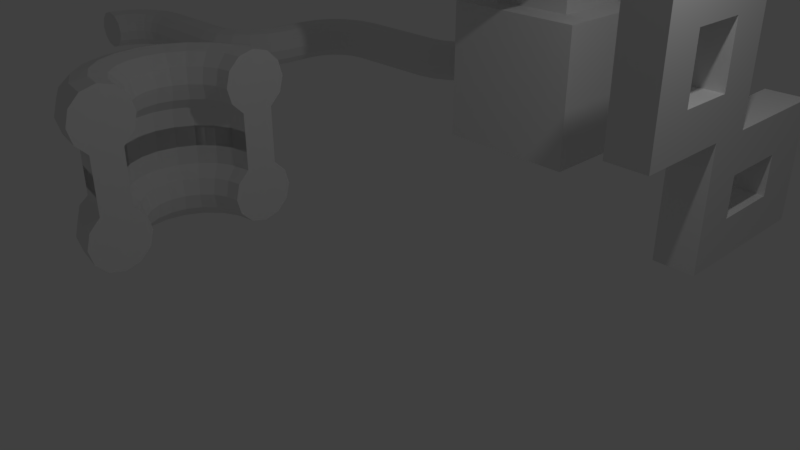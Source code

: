 # Source: Ex_2.blend  (saved by Blender 2.79.0; exported with 4.5.12 LTS)
import bpy
from mathutils import Matrix  # noqa: F401  (used for matrix-valued properties, if any)

bpy.ops.wm.read_factory_settings(use_empty=True)
scene = bpy.context.scene
scene.name = 'Scene'

# ---- collections
col_collection_1 = bpy.data.collections.new('Collection 1'); scene.collection.children.link(col_collection_1)

# ---- materials (node trees are filled in below, after node groups)
mat_material = bpy.data.materials.new('Material')
mat_material.alpha_threshold = 0.0
mat_material.use_transparent_shadow = False
mat_material.roughness = 0.5
mat_material.line_color = (0.0, 0.0, 0.0, 1.0)

# ---- material node trees

# ---- world
world_world = bpy.data.worlds.new('World'); scene.world = world_world
world_world.color = (0.05088, 0.05088, 0.05088)
world_world.use_sun_shadow = False
world_world.sun_shadow_jitter_overblur = 0.0
world_world.cycles.sampling_method = 'MANUAL'

# ---- cameras
cam_camera = bpy.data.cameras.new('Camera')
cam_camera.clip_end = 100.0
cam_camera.lens = 35.0
cam_camera.sensor_width = 32.0
cam_camera.sensor_height = 18.0
cam_camera.ortho_scale = 7.314
cam_camera.dof.focus_distance = 0.0
cam_camera.dof.aperture_fstop = 128.0

# ---- lights
light_lamp = bpy.data.lights.new('Lamp', 'POINT')
light_lamp.transmission_factor = 0.0
light_lamp.cutoff_distance = 30.0
light_lamp.energy = 100.0
light_lamp.shadow_buffer_clip_start = 1.001
light_lamp.shadow_soft_size = 0.1
light_lamp.shadow_maximum_resolution = 0.006
light_lamp.use_absolute_resolution = True

# ---- meshes
me_torus_002 = bpy.data.meshes.new('Torus.002')
me_torus_002.from_pydata([(1.193e-07, 1.58, 0.0), (1.146e-07, 1.518, 0.23), (1.019e-07, 1.35, 0.3984), (8.456e-08, 1.12, 0.46), (6.719e-08, 0.89, 0.3984), (5.448e-08, 0.7216, 0.23), (4.983e-08, 0.66, 5.633e-17), (5.448e-08, 0.7216, -0.23), (6.719e-08, 0.89, -0.3984), (8.456e-08, 1.12, -0.46), (1.019e-07, 1.35, -0.3984), (1.146e-07, 1.518, -0.23), (-0.4882, 1.503, 0.0), (-0.4692, 1.444, 0.23), (-0.4172, 1.284, 0.3984), (-0.275, 0.8464, 0.3984), (-0.223, 0.6863, 0.23), (-0.204, 0.6277, 5.633e-17), (-0.223, 0.6863, -0.23), (-0.275, 0.8464, -0.3984), (-0.3461, 1.065, -0.46), (-0.4172, 1.284, -0.3984), (-0.4692, 1.444, -0.23), (-0.9287, 1.278, 0.0), (-0.8925, 1.228, 0.23), (-0.7935, 1.092, 0.3984), (-0.5231, 0.72, 0.3984), (-0.4242, 0.5838, 0.23), (-0.3879, 0.534, 5.633e-17), (-0.4242, 0.5838, -0.23), (-0.5231, 0.72, -0.3984), (-0.6583, 0.9061, -0.46), (-0.7935, 1.092, -0.3984), (-0.8925, 1.228, -0.23), (-1.278, 0.9287, 0.0), (-1.228, 0.8925, 0.23), (-1.092, 0.7935, 0.3984), (-0.72, 0.5231, 0.3984), (-0.5838, 0.4242, 0.23), (-0.534, 0.3879, 5.633e-17), (-0.5838, 0.4242, -0.23), (-0.72, 0.5231, -0.3984), (-0.9061, 0.6583, -0.46), (-1.092, 0.7935, -0.3984), (-1.228, 0.8925, -0.23), (-1.503, 0.4882, 0.0), (-1.444, 0.4692, 0.23), (-1.284, 0.4172, 0.3984), (-0.8464, 0.275, 0.3984), (-0.6863, 0.223, 0.23), (-0.6277, 0.204, 5.633e-17), (-0.6863, 0.223, -0.23), (-0.8464, 0.275, -0.3984), (-1.065, 0.3461, -0.46), (-1.284, 0.4172, -0.3984), (-1.444, 0.4692, -0.23), (-1.58, 1.381e-07, 0.0), (-1.518, 1.327e-07, 0.23), (-1.35, 1.18e-07, 0.3984), (-0.89, 7.781e-08, 0.3984), (-0.7216, 6.309e-08, 0.23), (-0.66, 5.77e-08, 5.633e-17), (-0.7216, 6.309e-08, -0.23), (-0.89, 7.781e-08, -0.3984), (-1.12, 9.791e-08, -0.46), (-1.35, 1.18e-07, -0.3984), (-1.518, 1.327e-07, -0.23), (-1.503, -0.4882, 0.0), (-1.444, -0.4692, 0.23), (-1.284, -0.4172, 0.3984), (-0.8464, -0.275, 0.3984), (-0.6863, -0.223, 0.23), (-0.6277, -0.204, 5.633e-17), (-0.6863, -0.223, -0.23), (-0.8464, -0.275, -0.3984), (-1.065, -0.3461, -0.46), (-1.284, -0.4172, -0.3984), (-1.444, -0.4692, -0.23), (-1.278, -0.9287, 0.0), (-1.228, -0.8925, 0.23), (-1.092, -0.7935, 0.3984), (-0.72, -0.5231, 0.3984), (-0.5838, -0.4242, 0.23), (-0.534, -0.3879, 5.633e-17), (-0.5838, -0.4242, -0.23), (-0.72, -0.5231, -0.3984), (-0.9061, -0.6583, -0.46), (-1.092, -0.7935, -0.3984), (-1.228, -0.8925, -0.23), (-0.9287, -1.278, 0.0), (-0.8925, -1.228, 0.23), (-0.7935, -1.092, 0.3984), (-0.5231, -0.72, 0.3984), (-0.4242, -0.5838, 0.23), (-0.3879, -0.534, 5.633e-17), (-0.4242, -0.5838, -0.23), (-0.5231, -0.72, -0.3984), (-0.6583, -0.9061, -0.46), (-0.7935, -1.092, -0.3984), (-0.8925, -1.228, -0.23), (-0.4882, -1.503, 0.0), (-0.4692, -1.444, 0.23), (-0.4172, -1.284, 0.3984), (-0.275, -0.8464, 0.3984), (-0.223, -0.6863, 0.23), (-0.204, -0.6277, 5.633e-17), (-0.223, -0.6863, -0.23), (-0.275, -0.8464, -0.3984), (-0.3461, -1.065, -0.46), (-0.4172, -1.284, -0.3984), (-0.4692, -1.444, -0.23), (1.193e-07, -1.58, 0.0), (1.146e-07, -1.518, 0.23), (1.019e-07, -1.35, 0.3984), (8.456e-08, -1.12, 0.46), (6.719e-08, -0.89, 0.3984), (5.448e-08, -0.7216, 0.23), (4.983e-08, -0.66, 5.633e-17), (5.448e-08, -0.7216, -0.23), (6.719e-08, -0.89, -0.3984), (8.456e-08, -1.12, -0.46), (1.019e-07, -1.35, -0.3984), (1.146e-07, -1.518, -0.23), (-0.5231, -0.72, 0.9689), (6.719e-08, -0.89, 0.9689), (-1.092, 0.7935, 0.9689), (-0.8464, -0.275, 0.9689), (-1.35, 1.18e-07, 0.9689), (-1.284, 0.4172, 0.9689), (1.019e-07, 1.35, 0.9689), (-0.7935, -1.092, 0.9689), (-0.275, 0.8464, 0.9689), (-0.5231, 0.72, 0.9689), (-0.72, 0.5231, 0.9689), (-1.284, -0.4172, 0.9689), (-0.89, 7.781e-08, 0.9689), (-0.72, -0.5231, 0.9689), (6.719e-08, 0.89, 0.9689), (-0.275, -0.8464, 0.9689), (-0.7935, 1.092, 0.9689), (-0.4172, 1.284, 0.9689), (-0.4172, -1.284, 0.9689), (-0.8464, 0.275, 0.9689), (-1.092, -0.7935, 0.9689), (1.019e-07, -1.35, 0.9689), (1.193e-07, 1.58, 1.64), (1.146e-07, 1.518, 1.41), (1.019e-07, 1.35, 1.242), (8.456e-08, 1.12, 1.18), (6.719e-08, 0.89, 1.242), (5.448e-08, 0.7216, 1.41), (4.983e-08, 0.66, 1.64), (5.448e-08, 0.7216, 1.87), (6.719e-08, 0.89, 2.038), (8.456e-08, 1.12, 2.1), (1.019e-07, 1.35, 2.038), (1.146e-07, 1.518, 1.87), (-0.4882, 1.503, 1.64), (-0.4692, 1.444, 1.41), (-0.4172, 1.284, 1.242), (-0.275, 0.8464, 1.242), (-0.223, 0.6863, 1.41), (-0.204, 0.6277, 1.64), (-0.223, 0.6863, 1.87), (-0.275, 0.8464, 2.038), (-0.3461, 1.065, 2.1), (-0.4172, 1.284, 2.038), (-0.4692, 1.444, 1.87), (-0.9287, 1.278, 1.64), (-0.8925, 1.228, 1.41), (-0.7935, 1.092, 1.242), (-0.5231, 0.72, 1.242), (-0.4242, 0.5838, 1.41), (-0.3879, 0.534, 1.64), (-0.4242, 0.5838, 1.87), (-0.5231, 0.72, 2.038), (-0.6583, 0.9061, 2.1), (-0.7935, 1.092, 2.038), (-0.8925, 1.228, 1.87), (-1.278, 0.9287, 1.64), (-1.228, 0.8925, 1.41), (-1.092, 0.7935, 1.242), (-0.72, 0.5231, 1.242), (-0.5838, 0.4242, 1.41), (-0.534, 0.3879, 1.64), (-0.5838, 0.4242, 1.87), (-0.72, 0.5231, 2.038), (-0.9061, 0.6583, 2.1), (-1.092, 0.7935, 2.038), (-1.228, 0.8925, 1.87), (-1.503, 0.4882, 1.64), (-1.444, 0.4692, 1.41), (-1.284, 0.4172, 1.242), (-0.8464, 0.275, 1.242), (-0.6863, 0.223, 1.41), (-0.6277, 0.204, 1.64), (-0.6863, 0.223, 1.87), (-0.8464, 0.275, 2.038), (-1.065, 0.3461, 2.1), (-1.284, 0.4172, 2.038), (-1.444, 0.4692, 1.87), (-1.58, 1.381e-07, 1.64), (-1.518, 1.327e-07, 1.41), (-1.35, 1.18e-07, 1.242), (-0.89, 7.781e-08, 1.242), (-0.7216, 6.309e-08, 1.41), (-0.66, 5.77e-08, 1.64), (-0.7216, 6.309e-08, 1.87), (-0.89, 7.781e-08, 2.038), (-1.12, 9.791e-08, 2.1), (-1.35, 1.18e-07, 2.038), (-1.518, 1.327e-07, 1.87), (-1.503, -0.4882, 1.64), (-1.444, -0.4692, 1.41), (-1.284, -0.4172, 1.242), (-0.8464, -0.275, 1.242), (-0.6863, -0.223, 1.41), (-0.6277, -0.204, 1.64), (-0.6863, -0.223, 1.87), (-0.8464, -0.275, 2.038), (-1.065, -0.3461, 2.1), (-1.284, -0.4172, 2.038), (-1.444, -0.4692, 1.87), (-1.278, -0.9287, 1.64), (-1.228, -0.8925, 1.41), (-1.092, -0.7935, 1.242), (-0.72, -0.5231, 1.242), (-0.5838, -0.4242, 1.41), (-0.534, -0.3879, 1.64), (-0.5838, -0.4242, 1.87), (-0.72, -0.5231, 2.038), (-0.9061, -0.6583, 2.1), (-1.092, -0.7935, 2.038), (-1.228, -0.8925, 1.87), (-0.9287, -1.278, 1.64), (-0.8925, -1.228, 1.41), (-0.7935, -1.092, 1.242), (-0.5231, -0.72, 1.242), (-0.4242, -0.5838, 1.41), (-0.3879, -0.534, 1.64), (-0.4242, -0.5838, 1.87), (-0.5231, -0.72, 2.038), (-0.6583, -0.9061, 2.1), (-0.7935, -1.092, 2.038), (-0.8925, -1.228, 1.87), (-0.4882, -1.503, 1.64), (-0.4692, -1.444, 1.41), (-0.4172, -1.284, 1.242), (-0.275, -0.8464, 1.242), (-0.223, -0.6863, 1.41), (-0.204, -0.6277, 1.64), (-0.223, -0.6863, 1.87), (-0.275, -0.8464, 2.038), (-0.3461, -1.065, 2.1), (-0.4172, -1.284, 2.038), (-0.4692, -1.444, 1.87), (1.193e-07, -1.58, 1.64), (1.146e-07, -1.518, 1.41), (1.019e-07, -1.35, 1.242), (8.456e-08, -1.12, 1.18), (6.719e-08, -0.89, 1.242), (5.448e-08, -0.7216, 1.41), (4.983e-08, -0.66, 1.64), (5.448e-08, -0.7216, 1.87), (6.719e-08, -0.89, 2.038), (8.456e-08, -1.12, 2.1), (1.019e-07, -1.35, 2.038), (1.146e-07, -1.518, 1.87), (-0.5231, -0.72, 0.6711), (6.719e-08, -0.89, 0.6711), (-1.092, 0.7935, 0.6711), (-0.8464, -0.275, 0.6711), (-1.35, 1.18e-07, 0.6711), (-1.284, 0.4172, 0.6711), (1.019e-07, 1.35, 0.6711), (-0.7935, -1.092, 0.6711), (-0.275, 0.8464, 0.6711), (-0.5231, 0.72, 0.6711), (-0.72, 0.5231, 0.6711), (-1.284, -0.4172, 0.6711), (-0.89, 7.781e-08, 0.6711), (-0.72, -0.5231, 0.6711), (6.719e-08, 0.89, 0.6711), (-0.275, -0.8464, 0.6711), (-0.7935, 1.092, 0.6711), (-0.4172, 1.284, 0.6711), (-0.4172, -1.284, 0.6711), (-0.8464, 0.275, 0.6711), (-1.092, -0.7935, 0.6711), (1.019e-07, -1.35, 0.6711)], [], [(0, 12, 13, 1), (1, 13, 14, 2), (70, 59, 135, 126), (4, 15, 16, 5), (5, 16, 17, 6), (6, 17, 18, 7), (7, 18, 19, 8), (8, 19, 20, 9), (9, 20, 21, 10), (10, 21, 22, 11), (11, 22, 12, 0), (12, 23, 24, 13), (13, 24, 25, 14), (26, 15, 131, 132), (92, 81, 136, 123), (15, 26, 27, 16), (16, 27, 28, 17), (17, 28, 29, 18), (18, 29, 30, 19), (19, 30, 31, 20), (20, 31, 32, 21), (21, 32, 33, 22), (22, 33, 23, 12), (23, 34, 35, 24), (24, 35, 36, 25), (80, 91, 130, 143), (26, 37, 38, 27), (27, 38, 39, 28), (28, 39, 40, 29), (29, 40, 41, 30), (30, 41, 42, 31), (31, 42, 43, 32), (32, 43, 44, 33), (33, 44, 34, 23), (34, 45, 46, 35), (35, 46, 47, 36), (47, 58, 127, 128), (59, 48, 142, 135), (37, 48, 49, 38), (38, 49, 50, 39), (39, 50, 51, 40), (40, 51, 52, 41), (41, 52, 53, 42), (42, 53, 54, 43), (43, 54, 55, 44), (44, 55, 45, 34), (45, 56, 57, 46), (46, 57, 58, 47), (36, 47, 128, 125), (58, 69, 134, 127), (48, 59, 60, 49), (49, 60, 61, 50), (50, 61, 62, 51), (51, 62, 63, 52), (52, 63, 64, 53), (53, 64, 65, 54), (54, 65, 66, 55), (55, 66, 56, 45), (56, 67, 68, 57), (57, 68, 69, 58), (81, 70, 126, 136), (37, 26, 132, 133), (59, 70, 71, 60), (60, 71, 72, 61), (61, 72, 73, 62), (62, 73, 74, 63), (63, 74, 75, 64), (64, 75, 76, 65), (65, 76, 77, 66), (66, 77, 67, 56), (67, 78, 79, 68), (68, 79, 80, 69), (2, 14, 140, 129), (25, 36, 125, 139), (70, 81, 82, 71), (71, 82, 83, 72), (72, 83, 84, 73), (73, 84, 85, 74), (74, 85, 86, 75), (75, 86, 87, 76), (76, 87, 88, 77), (77, 88, 78, 67), (78, 89, 90, 79), (79, 90, 91, 80), (48, 37, 133, 142), (103, 92, 123, 138), (81, 92, 93, 82), (82, 93, 94, 83), (83, 94, 95, 84), (84, 95, 96, 85), (85, 96, 97, 86), (86, 97, 98, 87), (87, 98, 99, 88), (88, 99, 89, 78), (89, 100, 101, 90), (90, 101, 102, 91), (15, 4, 137, 131), (115, 103, 138, 124), (92, 103, 104, 93), (93, 104, 105, 94), (94, 105, 106, 95), (95, 106, 107, 96), (96, 107, 108, 97), (97, 108, 109, 98), (98, 109, 110, 99), (99, 110, 100, 89), (100, 111, 112, 101), (101, 112, 113, 102), (69, 80, 143, 134), (103, 115, 116, 104), (104, 116, 117, 105), (105, 117, 118, 106), (106, 118, 119, 107), (107, 119, 120, 108), (108, 120, 121, 109), (109, 121, 122, 110), (110, 122, 111, 100), (14, 25, 139, 140), (102, 113, 144, 141), (91, 102, 141, 130), (114, 113, 112, 111, 122, 121, 120, 119, 118, 117, 116, 115), (8, 9, 10, 11, 0, 1, 2, 3, 4, 5, 6, 7), (145, 146, 158, 157), (146, 147, 159, 158), (215, 271, 280, 204), (149, 150, 161, 160), (150, 151, 162, 161), (151, 152, 163, 162), (152, 153, 164, 163), (153, 154, 165, 164), (154, 155, 166, 165), (155, 156, 167, 166), (156, 145, 157, 167), (157, 158, 169, 168), (158, 159, 170, 169), (171, 277, 276, 160), (237, 268, 281, 226), (160, 161, 172, 171), (161, 162, 173, 172), (162, 163, 174, 173), (163, 164, 175, 174), (164, 165, 176, 175), (165, 166, 177, 176), (166, 167, 178, 177), (167, 157, 168, 178), (168, 169, 180, 179), (169, 170, 181, 180), (225, 288, 275, 236), (171, 172, 183, 182), (172, 173, 184, 183), (173, 174, 185, 184), (174, 175, 186, 185), (175, 176, 187, 186), (176, 177, 188, 187), (177, 178, 189, 188), (178, 168, 179, 189), (179, 180, 191, 190), (180, 181, 192, 191), (192, 273, 272, 203), (204, 280, 287, 193), (182, 183, 194, 193), (183, 184, 195, 194), (184, 185, 196, 195), (185, 186, 197, 196), (186, 187, 198, 197), (187, 188, 199, 198), (188, 189, 200, 199), (189, 179, 190, 200), (190, 191, 202, 201), (191, 192, 203, 202), (181, 270, 273, 192), (203, 272, 279, 214), (193, 194, 205, 204), (194, 195, 206, 205), (195, 196, 207, 206), (196, 197, 208, 207), (197, 198, 209, 208), (198, 199, 210, 209), (199, 200, 211, 210), (200, 190, 201, 211), (201, 202, 213, 212), (202, 203, 214, 213), (226, 281, 271, 215), (182, 278, 277, 171), (204, 205, 216, 215), (205, 206, 217, 216), (206, 207, 218, 217), (207, 208, 219, 218), (208, 209, 220, 219), (209, 210, 221, 220), (210, 211, 222, 221), (211, 201, 212, 222), (212, 213, 224, 223), (213, 214, 225, 224), (147, 274, 285, 159), (170, 284, 270, 181), (215, 216, 227, 226), (216, 217, 228, 227), (217, 218, 229, 228), (218, 219, 230, 229), (219, 220, 231, 230), (220, 221, 232, 231), (221, 222, 233, 232), (222, 212, 223, 233), (223, 224, 235, 234), (224, 225, 236, 235), (193, 287, 278, 182), (248, 283, 268, 237), (226, 227, 238, 237), (227, 228, 239, 238), (228, 229, 240, 239), (229, 230, 241, 240), (230, 231, 242, 241), (231, 232, 243, 242), (232, 233, 244, 243), (233, 223, 234, 244), (234, 235, 246, 245), (235, 236, 247, 246), (160, 276, 282, 149), (260, 269, 283, 248), (237, 238, 249, 248), (238, 239, 250, 249), (239, 240, 251, 250), (240, 241, 252, 251), (241, 242, 253, 252), (242, 243, 254, 253), (243, 244, 255, 254), (244, 234, 245, 255), (245, 246, 257, 256), (246, 247, 258, 257), (214, 279, 288, 225), (248, 249, 261, 260), (249, 250, 262, 261), (250, 251, 263, 262), (251, 252, 264, 263), (252, 253, 265, 264), (253, 254, 266, 265), (254, 255, 267, 266), (255, 245, 256, 267), (259, 258, 289, 113, 114, 115, 124, 269, 260), (3, 2, 274, 147, 148, 149, 282, 137, 4), (159, 285, 284, 170), (247, 286, 289, 258), (236, 275, 286, 247), (259, 260, 261, 262, 263, 264, 265, 266, 267, 256, 257, 258), (153, 152, 151, 150, 149, 148, 147, 146, 145, 156, 155, 154)])
me_torus_002.use_remesh_preserve_volume = False
me_torus_002.use_remesh_preserve_attributes = False
me_torus_002.use_mirror_vertex_groups = False
me_torus_002.update()
me_torus_001 = bpy.data.meshes.new('Torus.001')
me_torus_001.from_pydata([(1.193e-07, 1.58, 0.0), (1.146e-07, 1.518, 0.23), (1.019e-07, 1.35, 0.3984), (8.456e-08, 1.12, 0.46), (6.719e-08, 0.89, 0.3984), (5.448e-08, 0.7216, 0.23), (4.983e-08, 0.66, 5.633e-17), (5.448e-08, 0.7216, -0.23), (6.719e-08, 0.89, -0.3984), (8.456e-08, 1.12, -0.46), (1.019e-07, 1.35, -0.3984), (1.146e-07, 1.518, -0.23), (-0.4882, 1.503, 0.0), (-0.4692, 1.444, 0.23), (-0.4172, 1.284, 0.3984), (-0.3461, 1.065, 0.46), (-0.275, 0.8464, 0.3984), (-0.223, 0.6863, 0.23), (-0.204, 0.6277, 5.633e-17), (-0.223, 0.6863, -0.23), (-0.275, 0.8464, -0.3984), (-0.3461, 1.065, -0.46), (-0.4172, 1.284, -0.3984), (-0.4692, 1.444, -0.23), (-0.9287, 1.278, 0.0), (-0.8925, 1.228, 0.23), (-0.7935, 1.092, 0.3984), (-0.6583, 0.9061, 0.46), (-0.5231, 0.72, 0.3984), (-0.4242, 0.5838, 0.23), (-0.3879, 0.534, 5.633e-17), (-0.4242, 0.5838, -0.23), (-0.5231, 0.72, -0.3984), (-0.6583, 0.9061, -0.46), (-0.7935, 1.092, -0.3984), (-0.8925, 1.228, -0.23), (-1.278, 0.9287, 0.0), (-1.228, 0.8925, 0.23), (-1.092, 0.7935, 0.3984), (-0.9061, 0.6583, 0.46), (-0.72, 0.5231, 0.3984), (-0.5838, 0.4242, 0.23), (-0.534, 0.3879, 5.633e-17), (-0.5838, 0.4242, -0.23), (-0.72, 0.5231, -0.3984), (-0.9061, 0.6583, -0.46), (-1.092, 0.7935, -0.3984), (-1.228, 0.8925, -0.23), (-1.503, 0.4882, 0.0), (-1.444, 0.4692, 0.23), (-1.284, 0.4172, 0.3984), (-1.065, 0.3461, 0.46), (-0.8464, 0.275, 0.3984), (-0.6863, 0.223, 0.23), (-0.6277, 0.204, 5.633e-17), (-0.6863, 0.223, -0.23), (-0.8464, 0.275, -0.3984), (-1.065, 0.3461, -0.46), (-1.284, 0.4172, -0.3984), (-1.444, 0.4692, -0.23), (-1.58, 1.381e-07, 0.0), (-1.518, 1.327e-07, 0.23), (-1.35, 1.18e-07, 0.3984), (-1.12, 9.791e-08, 0.46), (-0.89, 7.781e-08, 0.3984), (-0.7216, 6.309e-08, 0.23), (-0.66, 5.77e-08, 5.633e-17), (-0.7216, 6.309e-08, -0.23), (-0.89, 7.781e-08, -0.3984), (-1.12, 9.791e-08, -0.46), (-1.35, 1.18e-07, -0.3984), (-1.518, 1.327e-07, -0.23), (3.613, 2.233, -0.23), (3.444, 2.234, -0.3984), (3.214, 2.235, -0.46), (2.984, 2.236, -0.3984), (2.816, 2.237, -0.23), (2.754, 2.237, -6.034e-09), (2.816, 2.237, 0.23), (2.984, 2.236, 0.3984), (3.214, 2.235, 0.46), (3.444, 2.234, 0.3984), (3.613, 2.233, 0.23), (3.674, 2.232, -6.034e-09), (3.536, 1.764, -0.23), (3.376, 1.817, -0.3984), (3.158, 1.889, -0.46), (2.94, 1.961, -0.3984), (2.78, 2.014, -0.23), (2.721, 2.033, -6.034e-09), (2.78, 2.014, 0.23), (2.94, 1.961, 0.3984), (3.158, 1.889, 0.46), (3.376, 1.817, 0.3984), (3.536, 1.764, 0.23), (3.595, 1.745, -6.034e-09), (3.318, 1.342, -0.23), (3.183, 1.441, -0.3984), (2.997, 1.577, -0.46), (2.812, 1.714, -0.3984), (2.676, 1.813, -0.23), (2.626, 1.85, -6.034e-09), (2.676, 1.813, 0.23), (2.812, 1.714, 0.3984), (2.997, 1.577, 0.46), (3.183, 1.441, 0.3984), (3.318, 1.342, 0.23), (3.368, 1.305, -6.034e-09), (2.981, 1.007, -0.23), (2.883, 1.144, -0.3984), (2.748, 1.331, -0.46), (2.614, 1.518, -0.3984), (2.516, 1.654, -0.23), (2.48, 1.704, -6.034e-09), (2.516, 1.654, 0.23), (2.614, 1.518, 0.3984), (2.748, 1.331, 0.46), (2.883, 1.144, 0.3984), (2.981, 1.007, 0.23), (3.017, 0.9574, -6.034e-09), (2.557, 0.7938, -0.23), (2.505, 0.9542, -0.3984), (2.435, 1.173, -0.46), (2.365, 1.392, -0.3984), (2.314, 1.553, -0.23), (2.295, 1.611, -6.034e-09), (2.314, 1.553, 0.23), (2.365, 1.392, 0.3984), (2.435, 1.173, 0.46), (2.505, 0.9542, 0.3984), (2.557, 0.7938, 0.23), (2.575, 0.7351, -6.034e-09), (2.087, 0.7218, -0.23), (2.088, 0.8902, -0.3984), (2.089, 1.12, -0.46), (3.674, 3.031, -6.034e-09), (3.613, 3.031, 0.23), (2.091, 1.58, -6.034e-09), (3.444, 3.032, 0.3984), (2.089, 1.12, 0.46), (2.088, 0.8902, 0.3984), (2.087, 0.7218, 0.23), (2.087, 0.6602, -6.034e-09), (2.09, 1.518, -0.23), (2.09, 1.35, -0.3984), (3.444, 3.032, -0.3984), (2.09, 1.35, 0.3984), (2.09, 1.518, 0.23), (3.613, 3.031, -0.23), (4.334, 4.612, -8.414e-08), (4.334, 4.551, 0.23), (4.334, 4.382, 0.3984), (4.334, 4.152, 0.46), (4.334, 3.922, 0.3984), (4.334, 3.754, 0.23), (4.334, 3.692, -8.414e-08), (4.334, 3.754, -0.23), (4.334, 3.922, -0.3984), (4.334, 4.152, -0.46), (4.334, 4.382, -0.3984), (4.334, 4.551, -0.23), (3.846, 4.535, -8.414e-08), (3.865, 4.476, 0.23), (3.917, 4.316, 0.3984), (3.988, 4.097, 0.46), (4.059, 3.879, 0.3984), (4.111, 3.718, 0.23), (4.13, 3.66, -8.414e-08), (4.111, 3.718, -0.23), (4.059, 3.879, -0.3984), (3.988, 4.097, -0.46), (3.917, 4.316, -0.3984), (3.865, 4.476, -0.23), (3.405, 4.31, -8.414e-08), (3.442, 4.261, 0.23), (3.541, 4.124, 0.3984), (3.676, 3.938, 0.46), (3.811, 3.752, 0.3984), (3.91, 3.616, 0.23), (3.946, 3.566, -8.414e-08), (3.91, 3.616, -0.23), (3.811, 3.752, -0.3984), (3.676, 3.938, -0.46), (3.541, 4.124, -0.3984), (3.442, 4.261, -0.23), (3.056, 3.961, -8.414e-08), (3.106, 3.925, 0.23), (3.242, 3.826, 0.3984), (3.428, 3.691, 0.46), (3.614, 3.555, 0.3984), (3.75, 3.456, 0.23), (3.8, 3.42, -8.414e-08), (3.75, 3.456, -0.23), (3.614, 3.555, -0.3984), (3.428, 3.691, -0.46), (3.242, 3.826, -0.3984), (3.106, 3.925, -0.23), (2.831, 3.52, -8.414e-08), (2.89, 3.501, 0.23), (3.05, 3.449, 0.3984), (3.269, 3.378, 0.46), (3.488, 3.307, 0.3984), (3.648, 3.255, 0.23), (3.706, 3.236, -8.414e-08), (3.648, 3.255, -0.23), (3.488, 3.307, -0.3984), (3.269, 3.378, -0.46), (3.05, 3.449, -0.3984), (2.89, 3.501, -0.23), (2.754, 3.032, -8.414e-08), (2.816, 3.032, 0.23), (2.984, 3.032, 0.3984), (3.214, 3.032, 0.46), (3.214, 3.032, -0.46), (2.984, 3.032, -0.3984), (2.816, 3.032, -0.23), (7.947, 5.265, -0.23), (7.779, 5.266, -0.3984), (7.549, 5.267, -0.46), (7.319, 5.268, -0.3984), (7.15, 5.269, -0.23), (7.089, 5.269, -9.017e-08), (7.15, 5.269, 0.23), (7.319, 5.268, 0.3984), (7.549, 5.267, 0.46), (7.779, 5.266, 0.3984), (7.947, 5.265, 0.23), (8.009, 5.265, -9.017e-08), (7.87, 4.796, -0.23), (7.71, 4.849, -0.3984), (7.492, 4.921, -0.46), (7.274, 4.993, -0.3984), (7.114, 5.046, -0.23), (7.055, 5.065, -9.017e-08), (7.114, 5.046, 0.23), (7.274, 4.993, 0.3984), (7.492, 4.921, 0.46), (7.71, 4.849, 0.3984), (7.87, 4.796, 0.23), (7.929, 4.777, -9.017e-08), (7.653, 4.374, -0.23), (7.517, 4.474, -0.3984), (7.331, 4.61, -0.46), (7.146, 4.746, -0.3984), (7.01, 4.845, -0.23), (6.961, 4.882, -9.017e-08), (7.01, 4.845, 0.23), (7.146, 4.746, 0.3984), (7.331, 4.61, 0.46), (7.517, 4.474, 0.3984), (7.653, 4.374, 0.23), (7.702, 4.337, -9.017e-08), (7.315, 4.04, -0.23), (7.217, 4.176, -0.3984), (7.082, 4.363, -0.46), (6.948, 4.55, -0.3984), (6.85, 4.686, -0.23), (6.814, 4.737, -9.017e-08), (6.85, 4.686, 0.23), (6.948, 4.55, 0.3984), (7.082, 4.363, 0.46), (7.217, 4.176, 0.3984), (7.315, 4.04, 0.23), (7.351, 3.99, -9.017e-08), (6.891, 3.826, -0.23), (6.839, 3.986, -0.3984), (6.769, 4.205, -0.46), (6.699, 4.425, -0.3984), (6.648, 4.585, -0.23), (6.629, 4.644, -9.017e-08), (6.648, 4.585, 0.23), (6.699, 4.425, 0.3984), (6.769, 4.205, 0.46), (6.839, 3.986, 0.3984), (6.891, 3.826, 0.23), (6.909, 3.767, -9.017e-08), (6.421, 3.754, -0.23), (6.422, 3.922, -0.3984), (6.423, 4.152, -0.46), (6.425, 4.612, -9.017e-08), (6.423, 4.152, 0.46), (6.422, 3.922, 0.3984), (6.421, 3.754, 0.23), (6.421, 3.692, -9.017e-08), (6.424, 4.551, -0.23), (6.424, 4.382, -0.3984), (6.424, 4.382, 0.3984), (6.424, 4.551, 0.23)], [], [(0, 12, 13, 1), (1, 13, 14, 2), (2, 14, 15, 3), (3, 15, 16, 4), (4, 16, 17, 5), (5, 17, 18, 6), (6, 18, 19, 7), (7, 19, 20, 8), (8, 20, 21, 9), (9, 21, 22, 10), (10, 22, 23, 11), (11, 23, 12, 0), (12, 24, 25, 13), (13, 25, 26, 14), (14, 26, 27, 15), (15, 27, 28, 16), (16, 28, 29, 17), (17, 29, 30, 18), (18, 30, 31, 19), (19, 31, 32, 20), (20, 32, 33, 21), (21, 33, 34, 22), (22, 34, 35, 23), (23, 35, 24, 12), (24, 36, 37, 25), (25, 37, 38, 26), (26, 38, 39, 27), (27, 39, 40, 28), (28, 40, 41, 29), (29, 41, 42, 30), (30, 42, 43, 31), (31, 43, 44, 32), (32, 44, 45, 33), (33, 45, 46, 34), (34, 46, 47, 35), (35, 47, 36, 24), (36, 48, 49, 37), (37, 49, 50, 38), (38, 50, 51, 39), (39, 51, 52, 40), (40, 52, 53, 41), (41, 53, 54, 42), (42, 54, 55, 43), (43, 55, 56, 44), (44, 56, 57, 45), (45, 57, 58, 46), (46, 58, 59, 47), (47, 59, 48, 36), (48, 60, 61, 49), (49, 61, 62, 50), (50, 62, 63, 51), (51, 63, 64, 52), (52, 64, 65, 53), (53, 65, 66, 54), (54, 66, 67, 55), (55, 67, 68, 56), (56, 68, 69, 57), (57, 69, 70, 58), (58, 70, 71, 59), (59, 71, 60, 48), (84, 72, 83, 95), (85, 73, 72, 84), (86, 74, 73, 85), (87, 75, 74, 86), (88, 76, 75, 87), (89, 77, 76, 88), (90, 78, 77, 89), (91, 79, 78, 90), (92, 80, 79, 91), (93, 81, 80, 92), (94, 82, 81, 93), (95, 83, 82, 94), (96, 84, 95, 107), (97, 85, 84, 96), (98, 86, 85, 97), (99, 87, 86, 98), (100, 88, 87, 99), (101, 89, 88, 100), (102, 90, 89, 101), (103, 91, 90, 102), (104, 92, 91, 103), (105, 93, 92, 104), (106, 94, 93, 105), (107, 95, 94, 106), (108, 96, 107, 119), (109, 97, 96, 108), (110, 98, 97, 109), (111, 99, 98, 110), (112, 100, 99, 111), (113, 101, 100, 112), (114, 102, 101, 113), (115, 103, 102, 114), (116, 104, 103, 115), (117, 105, 104, 116), (118, 106, 105, 117), (119, 107, 106, 118), (120, 108, 119, 131), (121, 109, 108, 120), (122, 110, 109, 121), (123, 111, 110, 122), (124, 112, 111, 123), (125, 113, 112, 124), (126, 114, 113, 125), (127, 115, 114, 126), (128, 116, 115, 127), (129, 117, 116, 128), (130, 118, 117, 129), (131, 119, 118, 130), (132, 120, 131, 142), (133, 121, 120, 132), (134, 122, 121, 133), (144, 123, 122, 134), (143, 124, 123, 144), (137, 125, 124, 143), (147, 126, 125, 137), (146, 127, 126, 147), (139, 128, 127, 146), (140, 129, 128, 139), (141, 130, 129, 140), (142, 131, 130, 141), (10, 11, 143, 144), (11, 0, 137, 143), (5, 6, 142, 141), (3, 4, 140, 139), (6, 7, 132, 142), (0, 1, 147, 137), (7, 8, 133, 132), (9, 10, 144, 134), (2, 3, 139, 146), (1, 2, 146, 147), (4, 5, 141, 140), (8, 9, 134, 133), (82, 83, 135, 136), (73, 74, 213, 145), (74, 75, 214, 213), (78, 79, 211, 210), (77, 78, 210, 209), (79, 80, 212, 211), (75, 76, 215, 214), (72, 73, 145, 148), (81, 82, 136, 138), (76, 77, 209, 215), (80, 81, 138, 212), (83, 72, 148, 135), (149, 161, 162, 150), (150, 162, 163, 151), (151, 163, 164, 152), (152, 164, 165, 153), (153, 165, 166, 154), (154, 166, 167, 155), (155, 167, 168, 156), (156, 168, 169, 157), (157, 169, 170, 158), (158, 170, 171, 159), (159, 171, 172, 160), (160, 172, 161, 149), (161, 173, 174, 162), (162, 174, 175, 163), (163, 175, 176, 164), (164, 176, 177, 165), (165, 177, 178, 166), (166, 178, 179, 167), (167, 179, 180, 168), (168, 180, 181, 169), (169, 181, 182, 170), (170, 182, 183, 171), (171, 183, 184, 172), (172, 184, 173, 161), (173, 185, 186, 174), (174, 186, 187, 175), (175, 187, 188, 176), (176, 188, 189, 177), (177, 189, 190, 178), (178, 190, 191, 179), (179, 191, 192, 180), (180, 192, 193, 181), (181, 193, 194, 182), (182, 194, 195, 183), (183, 195, 196, 184), (184, 196, 185, 173), (185, 197, 198, 186), (186, 198, 199, 187), (187, 199, 200, 188), (188, 200, 201, 189), (189, 201, 202, 190), (190, 202, 203, 191), (191, 203, 204, 192), (192, 204, 205, 193), (193, 205, 206, 194), (194, 206, 207, 195), (195, 207, 208, 196), (196, 208, 197, 185), (197, 209, 210, 198), (198, 210, 211, 199), (199, 211, 212, 200), (200, 212, 138, 201), (201, 138, 136, 202), (202, 136, 135, 203), (203, 135, 148, 204), (204, 148, 145, 205), (205, 145, 213, 206), (206, 213, 214, 207), (207, 214, 215, 208), (208, 215, 209, 197), (228, 216, 227, 239), (229, 217, 216, 228), (230, 218, 217, 229), (231, 219, 218, 230), (232, 220, 219, 231), (233, 221, 220, 232), (234, 222, 221, 233), (235, 223, 222, 234), (236, 224, 223, 235), (237, 225, 224, 236), (238, 226, 225, 237), (239, 227, 226, 238), (240, 228, 239, 251), (241, 229, 228, 240), (242, 230, 229, 241), (243, 231, 230, 242), (244, 232, 231, 243), (245, 233, 232, 244), (246, 234, 233, 245), (247, 235, 234, 246), (248, 236, 235, 247), (249, 237, 236, 248), (250, 238, 237, 249), (251, 239, 238, 250), (252, 240, 251, 263), (253, 241, 240, 252), (254, 242, 241, 253), (255, 243, 242, 254), (256, 244, 243, 255), (257, 245, 244, 256), (258, 246, 245, 257), (259, 247, 246, 258), (260, 248, 247, 259), (261, 249, 248, 260), (262, 250, 249, 261), (263, 251, 250, 262), (264, 252, 263, 275), (265, 253, 252, 264), (266, 254, 253, 265), (267, 255, 254, 266), (268, 256, 255, 267), (269, 257, 256, 268), (270, 258, 257, 269), (271, 259, 258, 270), (272, 260, 259, 271), (273, 261, 260, 272), (274, 262, 261, 273), (275, 263, 262, 274), (276, 264, 275, 283), (277, 265, 264, 276), (278, 266, 265, 277), (285, 267, 266, 278), (284, 268, 267, 285), (279, 269, 268, 284), (287, 270, 269, 279), (286, 271, 270, 287), (280, 272, 271, 286), (281, 273, 272, 280), (282, 274, 273, 281), (283, 275, 274, 282), (159, 160, 284, 285), (160, 149, 279, 284), (154, 155, 283, 282), (152, 153, 281, 280), (155, 156, 276, 283), (149, 150, 287, 279), (156, 157, 277, 276), (158, 159, 285, 278), (151, 152, 280, 286), (150, 151, 286, 287), (153, 154, 282, 281), (157, 158, 278, 277), (219, 220, 221, 222, 223, 224, 225, 226, 227, 216, 217, 218), (62, 61, 60, 71, 70, 69, 68, 67, 66, 65, 64, 63)])
me_torus_001.use_remesh_preserve_volume = False
me_torus_001.use_remesh_preserve_attributes = False
me_torus_001.use_mirror_vertex_groups = False
me_torus_001.update()
me_cube_001 = bpy.data.meshes.new('Cube.001')
me_cube_001.from_pydata([(-1.0, -1.0, -1.0), (-1.0, -1.0, 1.0), (-1.0, 1.0, -1.0), (-1.0, 1.0, 1.0), (1.0, -1.0, -1.0), (1.0, -1.0, 1.0), (1.0, 1.0, -1.0), (1.0, 1.0, 1.0), (-1.0, -1.0, -0.5), (-1.0, -1.0, 0.0), (-1.0, -1.0, 0.5), (-1.0, 1.0, 0.5), (-1.0, 1.0, 0.0), (-1.0, 1.0, -0.5), (1.0, 1.0, 0.5), (1.0, 1.0, 0.0), (1.0, 1.0, -0.5), (1.0, -1.0, 0.5), (1.0, -1.0, 0.0), (1.0, -1.0, -0.5), (-1.0, 4.227, -0.5), (-1.0, 4.227, -1.0), (1.0, 4.227, -1.0), (1.0, 4.227, -0.5), (-1.0, 4.227, 0.5), (-1.0, 4.227, 0.0), (1.0, 4.227, 0.5), (1.0, 4.227, 0.0), (-1.0, 6.649, -0.5), (-1.0, 6.649, -1.0), (1.0, 6.649, -1.0), (1.0, 6.649, -0.5), (-1.0, 6.649, 0.5), (-1.0, 6.649, 0.0), (1.0, 6.649, 0.5), (1.0, 6.649, 0.0), (-1.0, -3.578, 0.5), (-1.0, -3.578, 1.0), (1.0, -3.578, 1.0), (1.0, -3.578, 0.5), (-1.0, -5.53, 0.5), (-1.0, -5.53, 1.0), (1.0, -5.53, 1.0), (1.0, -5.53, 0.5), (-1.0, -1.0, 3.752), (-1.0, -1.0, 1.752), (-1.0, 1.0, 3.752), (-1.0, 1.0, 1.752), (1.0, -1.0, 3.752), (1.0, -1.0, 1.752), (1.0, 1.0, 3.752), (1.0, 1.0, 1.752), (-1.0, -1.0, 3.252), (-1.0, -1.0, 2.752), (-1.0, -1.0, 2.252), (-1.0, 1.0, 2.252), (-1.0, 1.0, 2.752), (-1.0, 1.0, 3.252), (1.0, 1.0, 2.252), (1.0, 1.0, 2.752), (1.0, 1.0, 3.252), (1.0, -1.0, 2.252), (1.0, -1.0, 2.752), (1.0, -1.0, 3.252), (-1.0, 4.227, 3.252), (-1.0, 4.227, 3.752), (1.0, 4.227, 3.752), (1.0, 4.227, 3.252), (-1.0, 4.227, 2.252), (-1.0, 4.227, 2.752), (1.0, 4.227, 2.252), (1.0, 4.227, 2.752), (-1.0, 6.649, 3.252), (-1.0, 6.649, 3.752), (1.0, 6.649, 3.752), (1.0, 6.649, 3.252), (-1.0, 6.649, 2.252), (-1.0, 6.649, 2.752), (1.0, 6.649, 2.252), (1.0, 6.649, 2.752), (-1.0, -1.0, 1.376), (-1.0, 1.0, 1.376), (1.0, 1.0, 1.376), (1.0, -1.0, 1.376), (-1.0, -3.578, 2.252), (-1.0, -3.578, 1.752), (1.0, -3.578, 1.752), (1.0, -3.578, 2.252), (-1.0, -5.53, 2.252), (-1.0, -5.53, 1.752), (1.0, -5.53, 1.752), (1.0, -5.53, 2.252), (1.0, -3.578, 1.376), (-1.0, -3.578, 1.376), (1.0, -5.53, 1.376), (-1.0, -5.53, 1.376)], [], [(10, 1, 3, 11), (11, 3, 7, 14), (14, 7, 5, 17), (10, 17, 39, 36), (2, 6, 4, 0), (3, 1, 80, 81), (4, 19, 8, 0), (19, 18, 9, 8), (18, 17, 10, 9), (6, 16, 19, 4), (16, 15, 18, 19), (15, 14, 17, 18), (6, 2, 21, 22), (13, 12, 15, 16), (16, 6, 22, 23), (0, 8, 13, 2), (8, 9, 12, 13), (9, 10, 11, 12), (22, 21, 29, 30), (25, 24, 32, 33), (15, 12, 25, 27), (12, 11, 24, 25), (2, 13, 20, 21), (11, 14, 26, 24), (13, 16, 23, 20), (14, 15, 27, 26), (29, 28, 31, 30), (33, 32, 34, 35), (28, 33, 35, 31), (26, 27, 35, 34), (23, 22, 30, 31), (21, 20, 28, 29), (24, 26, 34, 32), (20, 25, 33, 28), (31, 35, 27, 23), (23, 27, 25, 20), (1, 5, 83, 80), (7, 3, 81, 82), (5, 7, 82, 83), (36, 39, 43, 40), (5, 1, 37, 38), (1, 10, 36, 37), (17, 5, 38, 39), (43, 42, 41, 40), (37, 41, 95, 93), (39, 38, 42, 43), (37, 36, 40, 41), (38, 37, 93, 92), (42, 38, 92, 94), (41, 42, 94, 95), (54, 55, 47, 45), (55, 58, 51, 47), (58, 61, 49, 51), (54, 84, 87, 61), (46, 44, 48, 50), (47, 81, 80, 45), (48, 44, 52, 63), (63, 52, 53, 62), (62, 53, 54, 61), (50, 48, 63, 60), (60, 63, 62, 59), (59, 62, 61, 58), (50, 66, 65, 46), (57, 60, 59, 56), (60, 67, 66, 50), (44, 46, 57, 52), (52, 57, 56, 53), (53, 56, 55, 54), (66, 74, 73, 65), (69, 77, 76, 68), (59, 71, 69, 56), (56, 69, 68, 55), (46, 65, 64, 57), (55, 68, 70, 58), (57, 64, 67, 60), (58, 70, 71, 59), (73, 74, 75, 72), (77, 79, 78, 76), (72, 75, 79, 77), (70, 78, 79, 71), (67, 75, 74, 66), (65, 73, 72, 64), (68, 76, 78, 70), (64, 72, 77, 69), (75, 67, 71, 79), (67, 64, 69, 71), (45, 80, 83, 49), (51, 82, 81, 47), (49, 83, 82, 51), (84, 88, 91, 87), (49, 86, 85, 45), (45, 85, 84, 54), (61, 87, 86, 49), (91, 88, 89, 90), (85, 93, 95, 89), (87, 91, 90, 86), (85, 89, 88, 84), (86, 92, 93, 85), (90, 94, 92, 86), (89, 95, 94, 90)])
me_cube_001.use_remesh_preserve_volume = False
me_cube_001.use_remesh_preserve_attributes = False
me_cube_001.use_mirror_vertex_groups = False
me_cube_001.update()
me_cube = bpy.data.meshes.new('Cube')
me_cube.from_pydata([(1.0, 1.0, -1.0), (1.0, -1.0, -1.0), (-1.0, -1.0, -1.0), (-1.0, 1.0, -1.0), (0.5942, 0.5942, 1.0), (0.5942, -0.5942, 1.0), (-0.5942, -0.5942, 1.0), (-0.5942, 0.5942, 1.0), (1.0, 1.0, 1.0), (1.0, -1.0, 1.0), (-1.0, 1.0, 1.0), (-1.0, -1.0, 1.0), (0.5942, 0.5942, 3.153), (0.5942, -0.5942, 3.153), (-0.5942, 0.5942, 3.153), (-0.5942, -0.5942, 3.153), (0.8404, 0.8003, 3.153), (0.8404, -0.8003, 3.153), (-0.8404, 0.8003, 3.153), (-0.8404, -0.8003, 3.153), (0.8404, 0.8003, 4.347), (0.8404, -0.8003, 4.347), (-0.8404, 0.8003, 4.347), (-0.8404, -0.8003, 4.347), (0.5942, -0.5942, 1.575), (-0.5942, -0.5942, 1.575), (0.5942, 0.5942, 1.575), (-0.5942, 0.5942, 1.575), (0.5942, -0.5942, 2.645), (0.5942, 0.5942, 2.645), (-0.5942, -0.5942, 2.645), (-0.5942, 0.5942, 2.645), (-0.5942, -1.631, 2.645), (-0.5942, -1.631, 1.575), (0.5942, -1.631, 1.575), (0.5942, -1.631, 2.645), (0.5942, -1.153, 1.575), (-0.5942, -1.153, 1.575), (-0.5942, -1.153, 2.645), (0.5942, -1.153, 2.645), (-0.5942, -0.5942, 2.313), (-0.5942, 0.5942, 2.313), (0.5942, -0.5942, 2.313), (0.5942, 0.5942, 2.313), (-0.5942, -1.631, 2.313), (0.5942, -1.631, 2.313), (0.5942, -1.153, 2.313), (-0.5942, -1.153, 2.313), (-0.5942, -0.5942, 1.893), (-0.5942, 0.5942, 1.893), (-0.5942, -1.631, 1.893), (0.5942, -1.153, 1.893), (0.5942, -0.5942, 1.893), (0.5942, 0.5942, 1.893), (0.5942, -1.631, 1.893), (-0.5942, -1.153, 1.893)], [], [(0, 1, 2, 3), (30, 28, 13, 15), (0, 8, 9, 1), (1, 9, 11, 2), (2, 11, 10, 3), (8, 0, 3, 10), (4, 5, 9, 8), (7, 4, 8, 10), (5, 6, 11, 9), (6, 7, 10, 11), (15, 13, 17, 19), (28, 29, 12, 13), (31, 30, 15, 14), (29, 31, 14, 12), (18, 19, 23, 22), (13, 12, 16, 17), (14, 15, 19, 18), (12, 14, 18, 16), (20, 22, 23, 21), (16, 18, 22, 20), (19, 17, 21, 23), (17, 16, 20, 21), (4, 7, 27, 26), (7, 6, 25, 27), (5, 4, 26, 24), (6, 5, 24, 25), (43, 41, 31, 29), (41, 40, 30, 31), (42, 43, 29, 28), (37, 36, 34, 33), (44, 45, 35, 32), (55, 37, 33, 50), (46, 39, 35, 45), (39, 38, 32, 35), (28, 30, 38, 39), (42, 28, 39, 46), (48, 25, 37, 55), (25, 24, 36, 37), (30, 40, 47, 38), (52, 42, 40, 48), (51, 46, 45, 54), (38, 47, 44, 32), (50, 54, 45, 44), (52, 53, 43, 42), (49, 48, 40, 41), (53, 49, 41, 43), (26, 27, 49, 53), (27, 25, 48, 49), (24, 26, 53, 52), (33, 34, 54, 50), (36, 51, 54, 34), (24, 52, 51, 36), (47, 40, 42, 46), (47, 55, 50, 44), (51, 52, 48, 55), (55, 47, 46, 51)])
me_cube.materials.append(mat_material)
me_cube.use_remesh_preserve_volume = False
me_cube.use_remesh_preserve_attributes = False
me_cube.use_mirror_vertex_groups = False
me_cube.update()

# ---- objects
ob_torus_002 = bpy.data.objects.new('Torus.002', me_torus_002)
ob_torus_001 = bpy.data.objects.new('Torus.001', me_torus_001)
ob_cube_001 = bpy.data.objects.new('Cube.001', me_cube_001)
ob_cube = bpy.data.objects.new('Cube', me_cube)
ob_lamp = bpy.data.objects.new('Lamp', light_lamp)
ob_camera = bpy.data.objects.new('Camera', cam_camera)

# ---- transforms, parenting, visibility, modifiers, constraints
ob_torus_002.location = (-2.31, -1.118, 0.1223)
ob_torus_002.lineart.crease_threshold = 0.0
ob_torus_001.location = (-7.504, 0.8623, 1.26)
ob_torus_001.scale = (0.721, 0.721, 0.721)
ob_torus_001.lineart.crease_threshold = 0.0
ob_cube_001.location = (2.929, 2.708, 1.209)
ob_cube_001.scale = (0.2851, 0.3027, 1.15)
ob_cube_001.lineart.crease_threshold = 0.0
ob_cube.location = (0.0, 3.575, 1.696)
ob_cube.lock_rotations_4d = False
ob_cube.empty_display_type = 'ARROWS'
ob_cube.lineart.crease_threshold = 0.0
ob_lamp.location = (4.076, 1.005, 5.904)
ob_lamp.rotation_euler = (0.6503, 0.05522, 1.866)
ob_lamp.lock_rotations_4d = False
ob_lamp.empty_display_type = 'ARROWS'
ob_lamp.color = (0.0, 0.0, 0.0, 0.0)
ob_lamp.lineart.crease_threshold = 0.0
ob_camera.location = (7.481, -6.508, 5.344)
ob_camera.rotation_euler = (1.109, 0.0, 0.8149)
ob_camera.lock_rotations_4d = False
ob_camera.empty_display_type = 'ARROWS'
ob_camera.color = (0.0, 0.0, 0.0, 0.0)
ob_camera.display_type = 'WIRE'
ob_camera.lineart.crease_threshold = 0.0

# ---- collection membership
col_collection_1.objects.link(ob_torus_002)
col_collection_1.objects.link(ob_torus_001)
col_collection_1.objects.link(ob_cube_001)
col_collection_1.objects.link(ob_cube)
col_collection_1.objects.link(ob_lamp)
col_collection_1.objects.link(ob_camera)

# ---- scene / render settings (as saved in the file)
scene.camera = ob_camera
scene.frame_start = 1; scene.frame_end = 250; scene.frame_set(1)
scene.render.engine = 'BLENDER_EEVEE_NEXT'
scene.render.resolution_percentage = 50
scene.render.dither_intensity = 0.0
scene.cycles.use_denoising = False
scene.cycles.samples = 128
scene.cycles.sampling_pattern = 'TABULATED_SOBOL'
scene.cycles.use_adaptive_sampling = False
scene.cycles.use_light_tree = False
scene.cycles.blur_glossy = 0.0
scene.cycles.sample_clamp_indirect = 0.0
scene.view_settings.view_transform = 'Standard'
bpy.context.view_layer.update()
